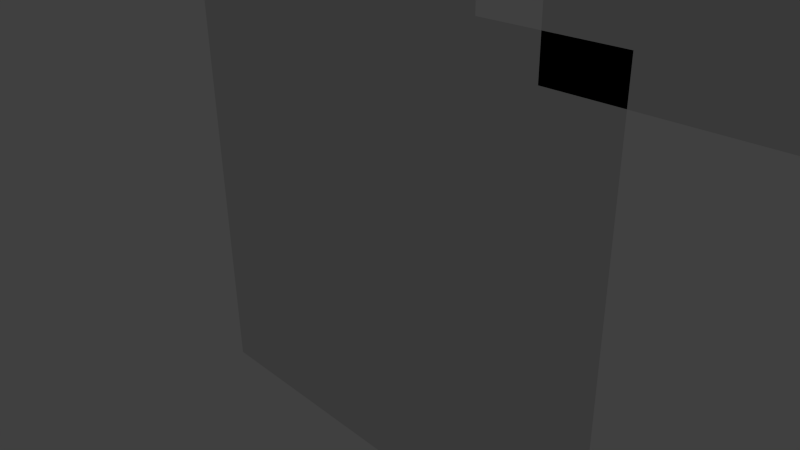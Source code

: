 # Source: cat.blend  (saved by Blender 2.72.0; exported with 4.5.12 LTS)
import bpy
from mathutils import Matrix  # noqa: F401  (used for matrix-valued properties, if any)

bpy.ops.wm.read_factory_settings(use_empty=True)
scene = bpy.context.scene
scene.name = 'Scene'

# ---- collections
col_collection_1 = bpy.data.collections.new('Collection 1'); scene.collection.children.link(col_collection_1)
col_collection_11 = bpy.data.collections.new('Collection 11'); scene.collection.children.link(col_collection_11)
col_collection_11.hide_render = True
col_collection_11.hide_viewport = True

# ---- materials (node trees are filled in below, after node groups)
mat_flyingcat_flyingcat_atlas = bpy.data.materials.new('flyingCat/flyingCat.atlas')
mat_flyingcat_flyingcat_atlas.alpha_threshold = 0.0
mat_flyingcat_flyingcat_atlas.use_transparent_shadow = False
mat_flyingcat_flyingcat_atlas.roughness = 0.5

# ---- material node trees

# ---- world
world_world = bpy.data.worlds.new('World'); scene.world = world_world
world_world.color = (0.05088, 0.05088, 0.05088)
world_world.use_sun_shadow = False
world_world.sun_shadow_jitter_overblur = 0.0
world_world.cycles.sampling_method = 'MANUAL'
world_world.cycles.sample_map_resolution = 256

# ---- cameras
cam_camera = bpy.data.cameras.new('Camera')
cam_camera.clip_end = 100.0
cam_camera.lens = 35.0
cam_camera.sensor_width = 32.0
cam_camera.sensor_height = 18.0
cam_camera.ortho_scale = 7.314
cam_camera.dof.focus_distance = 0.0
cam_camera.dof.aperture_fstop = 128.0

# ---- lights
light_lamp = bpy.data.lights.new('Lamp', 'POINT')
light_lamp.transmission_factor = 0.0
light_lamp.cutoff_distance = 30.0
light_lamp.energy = 100.0
light_lamp.shadow_buffer_clip_start = 1.001
light_lamp.shadow_soft_size = 0.1
light_lamp.shadow_maximum_resolution = 0.006
light_lamp.use_absolute_resolution = True
light_lamp.cycles.use_multiple_importance_sampling = False

# ---- meshes
me_sprite = bpy.data.meshes.new('sprite')
me_sprite.from_pydata([(-3.475, 0.0, 3.32), (3.465, 0.0, 3.32), (3.465, 0.0, -3.24), (-3.475, 0.0, -3.24), (-3.525, 0.0, -3.32), (3.525, 0.0, 3.32)], [], [(0, 1, 2, 3)])
_uv = me_sprite.uv_layers.new(name='UVMap')
_uv.uv.foreach_set('vector', [0.0009766, 0.999, 0.6787, 0.999, 0.6787, 0.3584, 0.0009766, 0.3584])
me_sprite.materials.append(mat_flyingcat_flyingcat_atlas)
me_sprite.use_remesh_preserve_volume = False
me_sprite.use_remesh_preserve_attributes = False
me_sprite.use_mirror_vertex_groups = False
me_sprite.update()
me_sprite_003 = bpy.data.meshes.new('sprite.003')
me_sprite_003.from_pydata([(-0.5092, 0.0, 2.425), (0.6608, 0.0, 2.425), (0.6608, 0.0, -0.2454), (-0.5092, 0.0, -0.2454), (-0.6292, 0.0, -0.2954), (0.8408, 0.0, 2.545)], [], [(0, 1, 2, 3)])
_uv = me_sprite_003.uv_layers.new(name='UVMap')
_uv.uv.foreach_set('vector', [0.8838, 0.6553, 0.998, 0.6553, 0.998, 0.3945, 0.8838, 0.3945])
me_sprite_003.materials.append(mat_flyingcat_flyingcat_atlas)
me_sprite_003.use_remesh_preserve_volume = False
me_sprite_003.use_remesh_preserve_attributes = False
me_sprite_003.use_mirror_vertex_groups = False
me_sprite_003.update()
me_sprite_002 = bpy.data.meshes.new('sprite.002')
me_sprite_002.from_pydata([(-0.6565, 0.0, 2.29), (0.3735, 0.0, 2.29), (0.3735, 0.0, -0.1703), (-0.6565, 0.0, -0.1703), (-0.7465, 0.0, -0.1803), (0.4235, 0.0, 2.36)], [], [(0, 1, 2, 3)])
_uv = me_sprite_002.uv_layers.new(name='UVMap')
_uv.uv.foreach_set('vector', [0.7803, 0.6553, 0.8809, 0.6553, 0.8809, 0.415, 0.7803, 0.415])
me_sprite_002.materials.append(mat_flyingcat_flyingcat_atlas)
me_sprite_002.use_remesh_preserve_volume = False
me_sprite_002.use_remesh_preserve_attributes = False
me_sprite_002.use_mirror_vertex_groups = False
me_sprite_002.update()
me_sprite_001 = bpy.data.meshes.new('sprite.001')
me_sprite_001.from_pydata([(-0.2608, 0.0, 2.138), (3.229, 0.0, 2.138), (3.229, 0.0, -0.3123), (-0.2608, 0.0, -0.3123), (-0.2808, 0.0, -0.3723), (3.229, 0.0, 2.178)], [], [(0, 1, 2, 3)])
_uv = me_sprite_001.uv_layers.new(name='UVMap')
_uv.uv.foreach_set('vector', [0.9209, 0.999, 0.9209, 0.6582, 0.6816, 0.6582, 0.6816, 0.999])
me_sprite_001.materials.append(mat_flyingcat_flyingcat_atlas)
me_sprite_001.use_remesh_preserve_volume = False
me_sprite_001.use_remesh_preserve_attributes = False
me_sprite_001.use_mirror_vertex_groups = False
me_sprite_001.update()
me_flyingcat_sprites_wingr_png = bpy.data.meshes.new('flyingCat/sprites/wingR.png')
me_flyingcat_sprites_wingr_png.from_pydata([(0.09, 0.0, 2.47), (1.12, 0.0, 2.47), (1.12, 0.0, 0.01), (0.09, 0.0, 0.01), (0.0, 0.0, 0.0), (1.17, 0.0, 2.54)], [], [(0, 1, 2, 3)])
_uv = me_flyingcat_sprites_wingr_png.uv_layers.new(name='UVMap')
_uv.uv.foreach_set('vector', [0.7803, 0.6553, 0.8809, 0.6553, 0.8809, 0.415, 0.7803, 0.415])
me_flyingcat_sprites_wingr_png.materials.append(mat_flyingcat_flyingcat_atlas)
me_flyingcat_sprites_wingr_png.use_remesh_preserve_volume = False
me_flyingcat_sprites_wingr_png.use_remesh_preserve_attributes = False
me_flyingcat_sprites_wingr_png.use_mirror_vertex_groups = False
me_flyingcat_sprites_wingr_png.update()
me_flyingcat_sprites_wingl_png = bpy.data.meshes.new('flyingCat/sprites/wingL.png')
me_flyingcat_sprites_wingl_png.from_pydata([(0.12, 0.0, 2.72), (1.29, 0.0, 2.72), (1.29, 0.0, 0.05), (0.12, 0.0, 0.05), (0.0, 0.0, 0.0), (1.47, 0.0, 2.84)], [], [(0, 1, 2, 3)])
_uv = me_flyingcat_sprites_wingl_png.uv_layers.new(name='UVMap')
_uv.uv.foreach_set('vector', [0.8838, 0.6553, 0.998, 0.6553, 0.998, 0.3945, 0.8838, 0.3945])
me_flyingcat_sprites_wingl_png.materials.append(mat_flyingcat_flyingcat_atlas)
me_flyingcat_sprites_wingl_png.use_remesh_preserve_volume = False
me_flyingcat_sprites_wingl_png.use_remesh_preserve_attributes = False
me_flyingcat_sprites_wingl_png.use_mirror_vertex_groups = False
me_flyingcat_sprites_wingl_png.update()
me_flyingcat_sprites_tail_png = bpy.data.meshes.new('flyingCat/sprites/tail.png')
me_flyingcat_sprites_tail_png.from_pydata([(0.02, 0.0, 2.51), (3.51, 0.0, 2.51), (3.51, 0.0, 0.06), (0.02, 0.0, 0.06), (0.0, 0.0, 0.0), (3.51, 0.0, 2.55)], [], [(0, 1, 2, 3)])
_uv = me_flyingcat_sprites_tail_png.uv_layers.new(name='UVMap')
_uv.uv.foreach_set('vector', [0.9209, 0.999, 0.9209, 0.6582, 0.6816, 0.6582, 0.6816, 0.999])
me_flyingcat_sprites_tail_png.materials.append(mat_flyingcat_flyingcat_atlas)
me_flyingcat_sprites_tail_png.use_remesh_preserve_volume = False
me_flyingcat_sprites_tail_png.use_remesh_preserve_attributes = False
me_flyingcat_sprites_tail_png.use_mirror_vertex_groups = False
me_flyingcat_sprites_tail_png.update()
me_flyingcat_sprites_body_png = bpy.data.meshes.new('flyingCat/sprites/body.png')
me_flyingcat_sprites_body_png.from_pydata([(0.05, 0.0, 6.64), (6.99, 0.0, 6.64), (6.99, 0.0, 0.08), (0.05, 0.0, 0.08), (0.0, 0.0, 0.0), (7.05, 0.0, 6.64)], [], [(0, 1, 2, 3)])
_uv = me_flyingcat_sprites_body_png.uv_layers.new(name='UVMap')
_uv.uv.foreach_set('vector', [0.0009766, 0.999, 0.6787, 0.999, 0.6787, 0.3584, 0.0009766, 0.3584])
me_flyingcat_sprites_body_png.materials.append(mat_flyingcat_flyingcat_atlas)
me_flyingcat_sprites_body_png.use_remesh_preserve_volume = False
me_flyingcat_sprites_body_png.use_remesh_preserve_attributes = False
me_flyingcat_sprites_body_png.use_mirror_vertex_groups = False
me_flyingcat_sprites_body_png.update()

# ---- objects
ob_torso = bpy.data.objects.new('torso', me_sprite)
ob_wingl = bpy.data.objects.new('wingL', me_sprite_003)
ob_wingr = bpy.data.objects.new('wingR', me_sprite_002)
ob_tail = bpy.data.objects.new('tail', me_sprite_001)
ob_lamp = bpy.data.objects.new('Lamp', light_lamp)
ob_camera = bpy.data.objects.new('Camera', cam_camera)
ob_atlases = bpy.data.objects.new('atlases', None)
ob_flyingcat_flyingcat_atlas = bpy.data.objects.new('flyingCat/flyingCat.atlas', None)
ob_flyingcat_sprites_wingr_png = bpy.data.objects.new('flyingCat/sprites/wingR.png', me_flyingcat_sprites_wingr_png)
ob_flyingcat_sprites_wingl_png = bpy.data.objects.new('flyingCat/sprites/wingL.png', me_flyingcat_sprites_wingl_png)
ob_flyingcat_sprites_tail_png = bpy.data.objects.new('flyingCat/sprites/tail.png', me_flyingcat_sprites_tail_png)
ob_flyingcat_sprites_body_png = bpy.data.objects.new('flyingCat/sprites/body.png', me_flyingcat_sprites_body_png)

# ---- transforms, parenting, visibility, modifiers, constraints
ob_torso.location = (0.0, 0.0, 0.0)
ob_torso.lock_location = (False, True, False)
ob_torso.lock_rotation = (True, False, True)
ob_torso.lineart.crease_threshold = 0.0
ob_wingl.parent = ob_torso
ob_wingl.location = (0.9754, -2.575e-05, 2.789)
ob_wingl.lock_location = (False, True, False)
ob_wingl.lock_rotation = (True, False, True)
ob_wingl.lineart.crease_threshold = 0.0
ob_wingr.parent = ob_torso
ob_wingr.location = (-0.02563, -2.575e-05, 2.475)
ob_wingr.lock_location = (False, True, False)
ob_wingr.lock_rotation = (True, False, True)
ob_wingr.lineart.crease_threshold = 0.0
ob_tail.parent = ob_torso
ob_tail.location = (2.728, 0.0, 3.101)
ob_tail.lock_location = (False, True, False)
ob_tail.lock_rotation = (True, False, True)
ob_tail.lineart.crease_threshold = 0.0
ob_lamp.location = (4.076, 1.005, 5.904)
ob_lamp.rotation_euler = (0.6503, 0.05522, 1.866)
ob_lamp.lock_rotations_4d = False
ob_lamp.empty_display_type = 'ARROWS'
ob_lamp.color = (0.0, 0.0, 0.0, 0.0)
ob_lamp.lineart.crease_threshold = 0.0
ob_camera.location = (7.481, -6.508, 5.344)
ob_camera.rotation_euler = (1.109, 0.01082, 0.8149)
ob_camera.lock_rotations_4d = False
ob_camera.empty_display_type = 'ARROWS'
ob_camera.color = (0.0, 0.0, 0.0, 0.0)
ob_camera.display_type = 'WIRE'
ob_camera.lineart.crease_threshold = 0.0
ob_atlases.location = (0.0, 0.0, 0.0)
ob_atlases.empty_image_offset = (0.0, 0.0)
ob_atlases.lineart.crease_threshold = 0.0
ob_flyingcat_flyingcat_atlas.parent = ob_atlases
ob_flyingcat_flyingcat_atlas.location = (0.0, 0.0, 0.0)
ob_flyingcat_flyingcat_atlas.empty_image_offset = (0.0, 0.0)
ob_flyingcat_flyingcat_atlas.lineart.crease_threshold = 0.0
ob_flyingcat_sprites_wingr_png.parent = ob_flyingcat_flyingcat_atlas
ob_flyingcat_sprites_wingr_png.location = (0.0, 0.0, 12.03)
ob_flyingcat_sprites_wingr_png.lineart.crease_threshold = 0.0
ob_flyingcat_sprites_wingl_png.parent = ob_flyingcat_flyingcat_atlas
ob_flyingcat_sprites_wingl_png.location = (0.0, 0.0, 9.19)
ob_flyingcat_sprites_wingl_png.lineart.crease_threshold = 0.0
ob_flyingcat_sprites_tail_png.parent = ob_flyingcat_flyingcat_atlas
ob_flyingcat_sprites_tail_png.location = (0.0, 0.0, 6.64)
ob_flyingcat_sprites_tail_png.lineart.crease_threshold = 0.0
ob_flyingcat_sprites_body_png.parent = ob_flyingcat_flyingcat_atlas
ob_flyingcat_sprites_body_png.location = (0.0, 0.0, 0.0)
ob_flyingcat_sprites_body_png.lineart.crease_threshold = 0.0

# ---- collection membership
col_collection_1.objects.link(ob_torso)
col_collection_1.objects.link(ob_wingl)
col_collection_1.objects.link(ob_wingr)
col_collection_1.objects.link(ob_tail)
col_collection_1.objects.link(ob_lamp)
col_collection_1.objects.link(ob_camera)
col_collection_11.objects.link(ob_atlases)
col_collection_11.objects.link(ob_flyingcat_flyingcat_atlas)
col_collection_11.objects.link(ob_flyingcat_sprites_wingr_png)
col_collection_11.objects.link(ob_flyingcat_sprites_wingl_png)
col_collection_11.objects.link(ob_flyingcat_sprites_tail_png)
col_collection_11.objects.link(ob_flyingcat_sprites_body_png)

# ---- scene / render settings (as saved in the file)
scene.camera = ob_camera
scene.frame_start = 1; scene.frame_end = 64; scene.frame_set(1)
scene.render.engine = 'BLENDER_EEVEE_NEXT'
scene.render.resolution_percentage = 50
scene.render.fps = 30
scene.render.dither_intensity = 0.0
scene.cycles.use_denoising = False
scene.cycles.samples = 10
scene.cycles.sampling_pattern = 'TABULATED_SOBOL'
scene.cycles.light_sampling_threshold = 0.0
scene.cycles.use_adaptive_sampling = False
scene.cycles.use_light_tree = False
scene.cycles.blur_glossy = 0.0
scene.cycles.pixel_filter_type = 'GAUSSIAN'
scene.cycles.sample_clamp_indirect = 0.0
scene.view_settings.view_transform = 'Standard'
bpy.context.view_layer.update()
